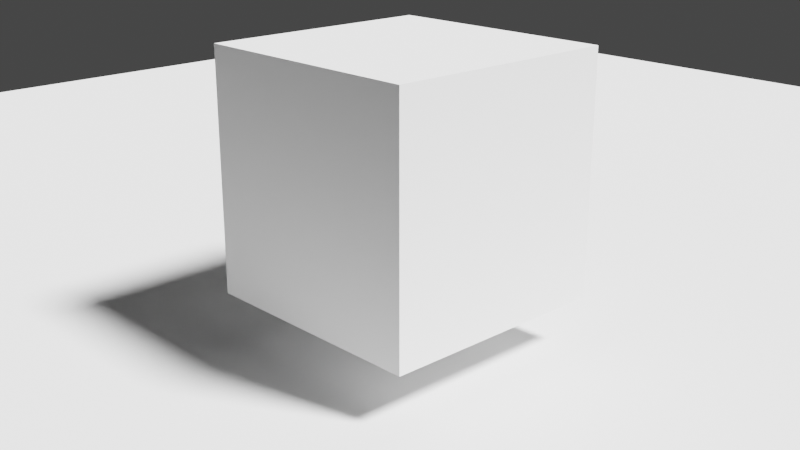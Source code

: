 # Source: 05_-_osl_source_shader.blend  (saved by Blender 2.80.44; exported with 4.5.12 LTS)
import bpy
from mathutils import Matrix  # noqa: F401  (used for matrix-valued properties, if any)

bpy.ops.wm.read_factory_settings(use_empty=True)
scene = bpy.context.scene
scene.name = 'Scene'

# ---- collections
col_collection = bpy.data.collections.new('Collection'); scene.collection.children.link(col_collection)

# ---- materials (node trees are filled in below, after node groups)
mat_material_001 = bpy.data.materials.new('Material.001')
mat_material_001.roughness = 0.25
mat_material_002 = bpy.data.materials.new('Material.002')
mat_material_002.roughness = 0.25

# ---- material node trees

# ---- world
world_world = bpy.data.worlds.new('World'); scene.world = world_world
world_world.use_nodes = True; world_world.node_tree.nodes.clear()
_N = world_world.node_tree.nodes; _L = world_world.node_tree.links
n0 = _N.new('ShaderNodeOutputWorld'); n0.name = 'World Output'; n0.location = (300, 300)
n1 = _N.new('ShaderNodeBackground'); n1.name = 'Background'; n1.location = (10, 300)
n1.inputs[0].default_value = (0.05088, 0.05088, 0.05088, 1.0)
_L.new(n1.outputs[0], n0.inputs[0])
n0.is_active_output = True
world_world.color = (0.05088, 0.05088, 0.05088)
world_world.use_sun_shadow = False
world_world.sun_shadow_jitter_overblur = 0.0

# ---- cameras
cam_camera = bpy.data.cameras.new('Camera')
cam_camera.clip_end = 100.0
cam_camera.ortho_scale = 7.314
cam_camera.dof.focus_distance = 0.0
cam_camera.dof.aperture_fstop = 128.0

# ---- lights
light_light = bpy.data.lights.new('Light', 'SUN')
light_light.transmission_factor = 0.0
light_light.cutoff_distance = 30.0
light_light.angle = 0.1993
light_light.shadow_buffer_clip_start = 1.001
light_light.shadow_soft_size = 0.1
light_light.shadow_cascade_max_distance = 1000.0

# ---- meshes
me_plane = bpy.data.meshes.new('Plane')
me_plane.from_pydata([(-1.0, -1.0, 0.0), (1.0, -1.0, 0.0), (-1.0, 1.0, 0.0), (1.0, 1.0, 0.0)], [], [(0, 1, 3, 2)])
_uv = me_plane.uv_layers.new(name='UVMap')
_uv.uv.foreach_set('vector', [0.0, 0.0, 1.0, 0.0, 1.0, 1.0, 0.0, 1.0])
me_plane.materials.append(mat_material_001)
me_plane.use_remesh_preserve_volume = False
me_plane.use_remesh_preserve_attributes = False
me_plane.use_mirror_vertex_groups = False
me_plane.update()
me_cube = bpy.data.meshes.new('Cube')
me_cube.from_pydata([(-1.0, -1.0, -1.0), (-1.0, -1.0, 1.0), (-1.0, 1.0, -1.0), (-1.0, 1.0, 1.0), (1.0, -1.0, -1.0), (1.0, -1.0, 1.0), (1.0, 1.0, -1.0), (1.0, 1.0, 1.0)], [], [(0, 1, 3, 2), (2, 3, 7, 6), (6, 7, 5, 4), (4, 5, 1, 0), (2, 6, 4, 0), (7, 3, 1, 5)])
_uv = me_cube.uv_layers.new(name='UVMap')
_uv.uv.foreach_set('vector', [0.01733, -1.91, 0.9827, -1.91, 0.9827, -0.9444, 0.01733, -0.9444, 0.01733, -0.9444, 0.9827, -0.9444, 0.9827, 0.02093, 0.01733, 0.02093, 0.01733, 0.02093, 0.9827, 0.02093, 0.9827, 0.9863, 0.01733, 0.9863, 0.01733, 0.9863, 0.9827, 0.9863, 0.9827, 1.952, 0.01733, 1.952, -0.948, 0.02093, 0.01733, 0.02093, 0.01733, 0.9863, -0.948, 0.9863, 0.9827, 0.02093, 1.948, 0.02093, 1.948, 0.9863, 0.9827, 0.9863])
me_cube.materials.append(mat_material_002)
me_cube.use_remesh_preserve_volume = False
me_cube.use_remesh_preserve_attributes = False
me_cube.use_mirror_vertex_groups = False
me_cube.update()

# ---- objects
ob_light = bpy.data.objects.new('Light', light_light)
ob_camera = bpy.data.objects.new('Camera', cam_camera)
ob_plane = bpy.data.objects.new('Plane', me_plane)
ob_cube = bpy.data.objects.new('Cube', me_cube)

# ---- transforms, parenting, visibility, modifiers, constraints
ob_light.location = (4.076, 1.005, 5.904)
ob_light.rotation_euler = (0.6503, 0.05522, 1.866)
ob_light.lock_rotations_4d = False
ob_light.empty_display_type = 'ARROWS'
ob_light.color = (0.0, 0.0, 0.0, 0.0)
ob_light.lineart.crease_threshold = 0.0
ob_camera.location = (5.907, -5.621, 3.859)
ob_camera.rotation_euler = (1.234, -0.0, 0.8149)
ob_camera.lock_rotations_4d = False
ob_camera.empty_display_type = 'ARROWS'
ob_camera.color = (0.0, 0.0, 0.0, 0.0)
ob_camera.display_type = 'WIRE'
ob_camera.lineart.crease_threshold = 0.0
ob_plane.location = (-3.703, 3.927, 1.192e-07)
ob_plane.scale = (7.432, 7.432, 7.432)
ob_plane.lineart.crease_threshold = 0.0
ob_cube.location = (0.0, 0.0, 1.413)
ob_cube.lineart.crease_threshold = 0.0

# ---- collection membership
col_collection.objects.link(ob_light)
col_collection.objects.link(ob_camera)
col_collection.objects.link(ob_plane)
col_collection.objects.link(ob_cube)

# ---- scene / render settings (as saved in the file)
scene.camera = ob_camera
scene.frame_start = 1; scene.frame_end = 250; scene.frame_set(1)
scene.render.engine = 'BLENDER_EEVEE_NEXT'
scene.render.resolution_percentage = 25
scene.cycles.use_denoising = False
scene.cycles.samples = 128
scene.cycles.sampling_pattern = 'TABULATED_SOBOL'
scene.cycles.use_adaptive_sampling = False
scene.cycles.use_light_tree = False
scene.view_settings.view_transform = 'Filmic'
bpy.context.view_layer.update()
